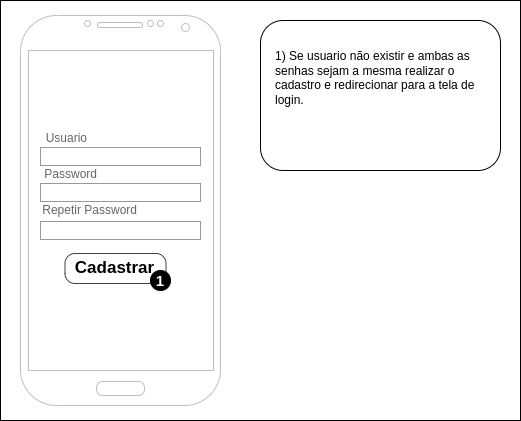

The diagram above was exported from draw.io. Its source (the exported page's mxGraphModel, read from the mxfile embedded in the PNG):
<mxGraphModel dx="836" dy="539" grid="1" gridSize="10" guides="1" tooltips="1" connect="1" arrows="1" fold="1" page="1" pageScale="1" pageWidth="850" pageHeight="1100" math="0" shadow="0">
  <root>
    <mxCell id="0" />
    <mxCell id="1" parent="0" />
    <mxCell id="3ZL1Tjc2D25S1oqH2oYp-65" value="" style="rounded=0;whiteSpace=wrap;html=1;" vertex="1" parent="1">
      <mxGeometry x="160" y="60" width="520" height="420" as="geometry" />
    </mxCell>
    <mxCell id="3ZL1Tjc2D25S1oqH2oYp-3" value="" style="rounded=1;whiteSpace=wrap;html=1;" vertex="1" parent="1">
      <mxGeometry x="420" y="80" width="240" height="150" as="geometry" />
    </mxCell>
    <mxCell id="3ZL1Tjc2D25S1oqH2oYp-4" value="" style="verticalLabelPosition=bottom;verticalAlign=top;html=1;shadow=0;dashed=0;strokeWidth=1;shape=mxgraph.android.phone2;strokeColor=#c0c0c0;" vertex="1" parent="1">
      <mxGeometry x="180" y="75" width="200" height="390" as="geometry" />
    </mxCell>
    <mxCell id="3ZL1Tjc2D25S1oqH2oYp-41" value="&lt;br&gt;1) Se usuario não existir e ambas as senhas sejam a mesma realizar o cadastro e redirecionar para a tela de login.&lt;br&gt;&lt;br&gt;&lt;br&gt;&lt;div&gt;&lt;br&gt;&lt;/div&gt;" style="text;html=1;spacing=5;spacingTop=-20;whiteSpace=wrap;overflow=hidden;rounded=0;" vertex="1" parent="1">
      <mxGeometry x="430" y="105" width="220" height="345" as="geometry" />
    </mxCell>
    <mxCell id="3ZL1Tjc2D25S1oqH2oYp-99" value="Usuario" style="strokeWidth=1;shadow=0;dashed=0;align=center;html=1;shape=mxgraph.mockup.forms.anchor;align=right;spacingRight=2;fontColor=#666666;" vertex="1" parent="1">
      <mxGeometry x="200" y="189" width="50" height="18" as="geometry" />
    </mxCell>
    <mxCell id="3ZL1Tjc2D25S1oqH2oYp-100" value="" style="strokeWidth=1;shadow=0;dashed=0;align=center;html=1;shape=mxgraph.mockup.forms.rrect;fillColor=#ffffff;rSize=0;fontColor=#666666;align=left;spacingLeft=3;strokeColor=#999999;" vertex="1" parent="1">
      <mxGeometry x="200" y="207" width="160" height="18" as="geometry" />
    </mxCell>
    <mxCell id="3ZL1Tjc2D25S1oqH2oYp-101" value="Password" style="strokeWidth=1;shadow=0;dashed=0;align=center;html=1;shape=mxgraph.mockup.forms.anchor;align=right;spacingRight=2;fontColor=#666666;" vertex="1" parent="1">
      <mxGeometry x="210" y="225" width="50" height="18" as="geometry" />
    </mxCell>
    <mxCell id="3ZL1Tjc2D25S1oqH2oYp-102" value="" style="strokeWidth=1;shadow=0;dashed=0;align=center;html=1;shape=mxgraph.mockup.forms.rrect;fillColor=#ffffff;rSize=0;fontColor=#666666;align=left;spacingLeft=3;strokeColor=#999999;" vertex="1" parent="1">
      <mxGeometry x="200" y="281" width="160" height="18" as="geometry" />
    </mxCell>
    <mxCell id="3ZL1Tjc2D25S1oqH2oYp-103" value="Repetir Password" style="strokeWidth=1;shadow=0;dashed=0;align=center;html=1;shape=mxgraph.mockup.forms.anchor;align=right;spacingRight=2;fontColor=#666666;" vertex="1" parent="1">
      <mxGeometry x="250" y="261" width="50" height="18" as="geometry" />
    </mxCell>
    <mxCell id="3ZL1Tjc2D25S1oqH2oYp-104" value="" style="strokeWidth=1;shadow=0;dashed=0;align=center;html=1;shape=mxgraph.mockup.forms.rrect;fillColor=#ffffff;rSize=0;fontColor=#666666;align=left;spacingLeft=3;strokeColor=#999999;" vertex="1" parent="1">
      <mxGeometry x="200" y="243" width="160" height="18" as="geometry" />
    </mxCell>
    <mxCell id="3ZL1Tjc2D25S1oqH2oYp-110" value="Cadastrar" style="strokeWidth=1;shadow=0;dashed=0;align=center;html=1;shape=mxgraph.mockup.buttons.button;mainText=;buttonStyle=round;fontSize=17;fontStyle=1;whiteSpace=wrap;strokeColor=#404040;" vertex="1" parent="1">
      <mxGeometry x="224.5" y="313" width="101" height="30" as="geometry" />
    </mxCell>
    <mxCell id="3ZL1Tjc2D25S1oqH2oYp-111" value="&lt;b&gt;&lt;font color=&quot;#ffffff&quot; style=&quot;font-size: 15px;&quot;&gt;1&lt;/font&gt;&lt;/b&gt;" style="ellipse;whiteSpace=wrap;html=1;aspect=fixed;fillColor=#000000;" vertex="1" parent="1">
      <mxGeometry x="310" y="330" width="20" height="20" as="geometry" />
    </mxCell>
  </root>
</mxGraphModel>